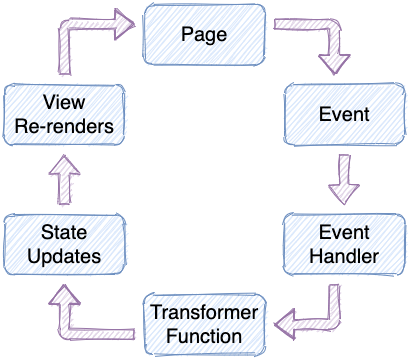

The diagram above was exported from draw.io. Its source (the exported page's mxGraphModel, read from the mxfile embedded in the PNG):
<mxGraphModel dx="946" dy="613" grid="1" gridSize="10" guides="1" tooltips="1" connect="1" arrows="1" fold="1" page="1" pageScale="1" pageWidth="827" pageHeight="1169" math="0" shadow="0">
  <root>
    <mxCell id="0" />
    <mxCell id="1" parent="0" />
    <mxCell id="-w7jgXuKxdp8Yj-GNVce-1" value="" style="rounded=1;whiteSpace=wrap;html=1;fillColor=#dae8fc;strokeColor=#6c8ebf;sketch=1;" vertex="1" parent="1">
      <mxGeometry x="320" y="170" width="120" height="60" as="geometry" />
    </mxCell>
    <mxCell id="-w7jgXuKxdp8Yj-GNVce-2" value="&lt;font style=&quot;font-size: 20px&quot;&gt;Page&lt;/font&gt;" style="text;html=1;strokeColor=none;fillColor=none;align=center;verticalAlign=middle;whiteSpace=wrap;rounded=0;sketch=1;" vertex="1" parent="1">
      <mxGeometry x="360" y="190" width="40" height="20" as="geometry" />
    </mxCell>
    <mxCell id="-w7jgXuKxdp8Yj-GNVce-3" value="" style="rounded=1;whiteSpace=wrap;html=1;fillColor=#dae8fc;strokeColor=#6c8ebf;sketch=1;" vertex="1" parent="1">
      <mxGeometry x="460" y="250" width="120" height="60" as="geometry" />
    </mxCell>
    <mxCell id="-w7jgXuKxdp8Yj-GNVce-4" value="&lt;font style=&quot;font-size: 20px&quot;&gt;Event&lt;/font&gt;" style="text;html=1;strokeColor=none;fillColor=none;align=center;verticalAlign=middle;whiteSpace=wrap;rounded=0;sketch=1;" vertex="1" parent="1">
      <mxGeometry x="500" y="270" width="40" height="20" as="geometry" />
    </mxCell>
    <mxCell id="-w7jgXuKxdp8Yj-GNVce-5" value="" style="rounded=1;whiteSpace=wrap;html=1;fillColor=#dae8fc;strokeColor=#6c8ebf;sketch=1;" vertex="1" parent="1">
      <mxGeometry x="460" y="380" width="120" height="60" as="geometry" />
    </mxCell>
    <mxCell id="-w7jgXuKxdp8Yj-GNVce-6" value="&lt;font style=&quot;font-size: 20px&quot;&gt;Event Handler&lt;/font&gt;" style="text;html=1;strokeColor=none;fillColor=none;align=center;verticalAlign=middle;whiteSpace=wrap;rounded=0;sketch=1;" vertex="1" parent="1">
      <mxGeometry x="500" y="400" width="40" height="20" as="geometry" />
    </mxCell>
    <mxCell id="-w7jgXuKxdp8Yj-GNVce-7" value="" style="rounded=1;whiteSpace=wrap;html=1;fillColor=#dae8fc;strokeColor=#6c8ebf;sketch=1;" vertex="1" parent="1">
      <mxGeometry x="320" y="460" width="120" height="60" as="geometry" />
    </mxCell>
    <mxCell id="-w7jgXuKxdp8Yj-GNVce-8" value="&lt;font&gt;&lt;font style=&quot;font-size: 20px&quot;&gt;Transformer Function&lt;/font&gt;&lt;br&gt;&lt;/font&gt;" style="text;html=1;strokeColor=none;fillColor=none;align=center;verticalAlign=middle;whiteSpace=wrap;rounded=0;sketch=1;" vertex="1" parent="1">
      <mxGeometry x="360" y="480" width="40" height="20" as="geometry" />
    </mxCell>
    <mxCell id="-w7jgXuKxdp8Yj-GNVce-9" value="" style="rounded=1;whiteSpace=wrap;html=1;fillColor=#dae8fc;strokeColor=#6c8ebf;sketch=1;" vertex="1" parent="1">
      <mxGeometry x="180" y="380" width="120" height="60" as="geometry" />
    </mxCell>
    <mxCell id="-w7jgXuKxdp8Yj-GNVce-10" value="&lt;font&gt;&lt;font style=&quot;font-size: 20px&quot;&gt;State Updates&lt;/font&gt;&lt;br&gt;&lt;/font&gt;" style="text;html=1;strokeColor=none;fillColor=none;align=center;verticalAlign=middle;whiteSpace=wrap;rounded=0;sketch=1;" vertex="1" parent="1">
      <mxGeometry x="220" y="400" width="40" height="20" as="geometry" />
    </mxCell>
    <mxCell id="-w7jgXuKxdp8Yj-GNVce-11" value="" style="rounded=1;whiteSpace=wrap;html=1;fillColor=#dae8fc;strokeColor=#6c8ebf;sketch=1;" vertex="1" parent="1">
      <mxGeometry x="180" y="250" width="120" height="60" as="geometry" />
    </mxCell>
    <mxCell id="-w7jgXuKxdp8Yj-GNVce-12" value="&lt;font&gt;&lt;font style=&quot;font-size: 20px&quot;&gt;View&lt;br&gt;Re-renders&lt;/font&gt;&lt;br&gt;&lt;/font&gt;" style="text;html=1;strokeColor=none;fillColor=none;align=center;verticalAlign=middle;whiteSpace=wrap;rounded=0;sketch=1;" vertex="1" parent="1">
      <mxGeometry x="180" y="270" width="120" height="20" as="geometry" />
    </mxCell>
    <mxCell id="-w7jgXuKxdp8Yj-GNVce-14" value="" style="curved=1;endArrow=classic;html=1;shape=flexArrow;fillColor=#e1d5e7;strokeColor=#9673a6;sketch=1;" edge="1" parent="1">
      <mxGeometry width="50" height="50" relative="1" as="geometry">
        <mxPoint x="240" y="240" as="sourcePoint" />
        <mxPoint x="310" y="190" as="targetPoint" />
        <Array as="points">
          <mxPoint x="240" y="190" />
        </Array>
      </mxGeometry>
    </mxCell>
    <mxCell id="-w7jgXuKxdp8Yj-GNVce-16" value="" style="curved=1;endArrow=classic;html=1;shape=flexArrow;fillColor=#e1d5e7;strokeColor=#9673a6;sketch=1;" edge="1" parent="1">
      <mxGeometry width="50" height="50" relative="1" as="geometry">
        <mxPoint x="450" y="190" as="sourcePoint" />
        <mxPoint x="510" y="240" as="targetPoint" />
        <Array as="points">
          <mxPoint x="510" y="190" />
        </Array>
      </mxGeometry>
    </mxCell>
    <mxCell id="-w7jgXuKxdp8Yj-GNVce-22" value="" style="shape=flexArrow;endArrow=classic;html=1;sketch=1;fillColor=#e1d5e7;strokeColor=#9673a6;" edge="1" parent="1">
      <mxGeometry width="50" height="50" relative="1" as="geometry">
        <mxPoint x="519.5" y="320" as="sourcePoint" />
        <mxPoint x="519.5" y="370" as="targetPoint" />
      </mxGeometry>
    </mxCell>
    <mxCell id="-w7jgXuKxdp8Yj-GNVce-23" value="" style="shape=flexArrow;endArrow=classic;html=1;sketch=1;fillColor=#e1d5e7;strokeColor=#9673a6;" edge="1" parent="1">
      <mxGeometry width="50" height="50" relative="1" as="geometry">
        <mxPoint x="240" y="370" as="sourcePoint" />
        <mxPoint x="240" y="320" as="targetPoint" />
      </mxGeometry>
    </mxCell>
    <mxCell id="-w7jgXuKxdp8Yj-GNVce-24" value="" style="curved=1;endArrow=classic;html=1;shape=flexArrow;fillColor=#e1d5e7;strokeColor=#9673a6;sketch=1;" edge="1" parent="1">
      <mxGeometry width="50" height="50" relative="1" as="geometry">
        <mxPoint x="510" y="450" as="sourcePoint" />
        <mxPoint x="450" y="490" as="targetPoint" />
        <Array as="points">
          <mxPoint x="510" y="490" />
        </Array>
      </mxGeometry>
    </mxCell>
    <mxCell id="-w7jgXuKxdp8Yj-GNVce-25" value="" style="curved=1;endArrow=classic;html=1;shape=flexArrow;fillColor=#e1d5e7;strokeColor=#9673a6;sketch=1;" edge="1" parent="1">
      <mxGeometry width="50" height="50" relative="1" as="geometry">
        <mxPoint x="310" y="500" as="sourcePoint" />
        <mxPoint x="240" y="450" as="targetPoint" />
        <Array as="points">
          <mxPoint x="240" y="500" />
        </Array>
      </mxGeometry>
    </mxCell>
  </root>
</mxGraphModel>